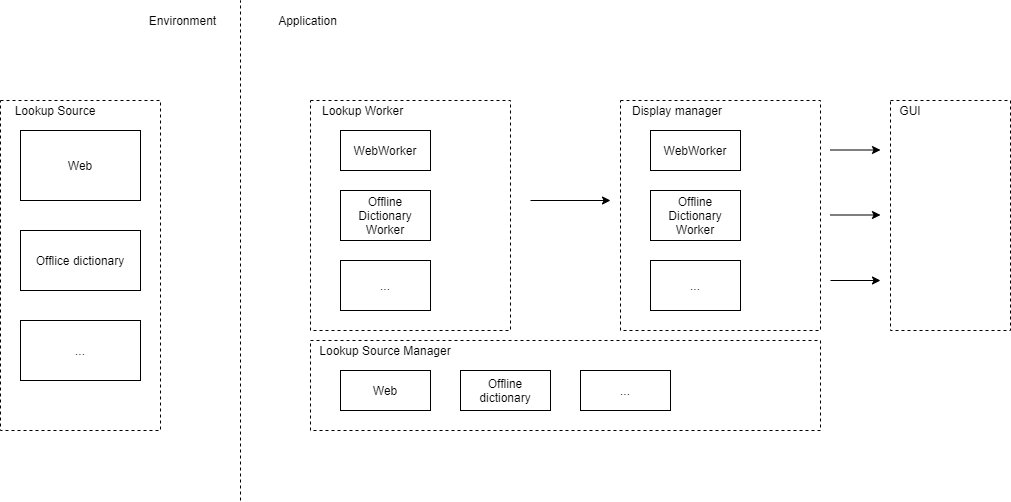

The diagram above was exported from draw.io. Its source (the exported page's mxGraphModel, read from the mxfile embedded in the PNG):
<mxGraphModel dx="813" dy="575" grid="1" gridSize="10" guides="1" tooltips="1" connect="1" arrows="1" fold="1" page="1" pageScale="1" pageWidth="850" pageHeight="1100" math="0" shadow="0">
  <root>
    <mxCell id="0" />
    <mxCell id="1" parent="0" />
    <mxCell id="3" value="" style="rounded=0;whiteSpace=wrap;html=1;dashed=1;" vertex="1" parent="1">
      <mxGeometry x="120" y="140" width="160" height="330" as="geometry" />
    </mxCell>
    <mxCell id="7" value="" style="rounded=0;whiteSpace=wrap;html=1;dashed=1;" vertex="1" parent="1">
      <mxGeometry x="430" y="380" width="510" height="90" as="geometry" />
    </mxCell>
    <mxCell id="2" value="Web" style="rounded=0;whiteSpace=wrap;html=1;" vertex="1" parent="1">
      <mxGeometry x="460" y="410" width="90" height="40" as="geometry" />
    </mxCell>
    <mxCell id="4" value="Offlice dictionary" style="rounded=0;whiteSpace=wrap;html=1;" vertex="1" parent="1">
      <mxGeometry x="140" y="270" width="120" height="60" as="geometry" />
    </mxCell>
    <mxCell id="5" value="..." style="rounded=0;whiteSpace=wrap;html=1;" vertex="1" parent="1">
      <mxGeometry x="140" y="360" width="120" height="60" as="geometry" />
    </mxCell>
    <mxCell id="6" value="Lookup Source" style="text;html=1;strokeColor=none;fillColor=none;align=center;verticalAlign=middle;whiteSpace=wrap;rounded=0;dashed=1;" vertex="1" parent="1">
      <mxGeometry x="120" y="140" width="110" height="20" as="geometry" />
    </mxCell>
    <mxCell id="8" value="Lookup Source Manager" style="text;html=1;strokeColor=none;fillColor=none;align=center;verticalAlign=middle;whiteSpace=wrap;rounded=0;dashed=1;" vertex="1" parent="1">
      <mxGeometry x="430" y="380" width="150" height="20" as="geometry" />
    </mxCell>
    <mxCell id="10" value="Offline dictionary" style="rounded=0;whiteSpace=wrap;html=1;" vertex="1" parent="1">
      <mxGeometry x="580" y="410" width="90" height="40" as="geometry" />
    </mxCell>
    <mxCell id="11" value="..." style="rounded=0;whiteSpace=wrap;html=1;" vertex="1" parent="1">
      <mxGeometry x="700" y="410" width="90" height="40" as="geometry" />
    </mxCell>
    <mxCell id="12" value="" style="rounded=0;whiteSpace=wrap;html=1;dashed=1;" vertex="1" parent="1">
      <mxGeometry x="430" y="140" width="200" height="230" as="geometry" />
    </mxCell>
    <mxCell id="13" value="Lookup Worker" style="text;html=1;strokeColor=none;fillColor=none;align=left;verticalAlign=middle;whiteSpace=wrap;rounded=0;dashed=1;" vertex="1" parent="1">
      <mxGeometry x="440" y="140" width="150" height="20" as="geometry" />
    </mxCell>
    <mxCell id="14" value="WebWorker" style="rounded=0;whiteSpace=wrap;html=1;" vertex="1" parent="1">
      <mxGeometry x="460" y="170" width="90" height="40" as="geometry" />
    </mxCell>
    <mxCell id="15" value="Offline Dictionary Worker" style="rounded=0;whiteSpace=wrap;html=1;" vertex="1" parent="1">
      <mxGeometry x="460" y="230" width="90" height="50" as="geometry" />
    </mxCell>
    <mxCell id="16" value="..." style="rounded=0;whiteSpace=wrap;html=1;" vertex="1" parent="1">
      <mxGeometry x="460" y="300" width="90" height="50" as="geometry" />
    </mxCell>
    <mxCell id="17" value="" style="rounded=0;whiteSpace=wrap;html=1;dashed=1;" vertex="1" parent="1">
      <mxGeometry x="740" y="140" width="200" height="230" as="geometry" />
    </mxCell>
    <mxCell id="18" value="Display manager" style="text;html=1;strokeColor=none;fillColor=none;align=left;verticalAlign=middle;whiteSpace=wrap;rounded=0;dashed=1;" vertex="1" parent="1">
      <mxGeometry x="750" y="140" width="150" height="20" as="geometry" />
    </mxCell>
    <mxCell id="19" value="WebWorker" style="rounded=0;whiteSpace=wrap;html=1;" vertex="1" parent="1">
      <mxGeometry x="770" y="170" width="90" height="40" as="geometry" />
    </mxCell>
    <mxCell id="20" value="Offline Dictionary Worker" style="rounded=0;whiteSpace=wrap;html=1;" vertex="1" parent="1">
      <mxGeometry x="770" y="230" width="90" height="50" as="geometry" />
    </mxCell>
    <mxCell id="21" value="..." style="rounded=0;whiteSpace=wrap;html=1;" vertex="1" parent="1">
      <mxGeometry x="770" y="300" width="90" height="50" as="geometry" />
    </mxCell>
    <mxCell id="22" value="" style="endArrow=classic;html=1;" edge="1" parent="1">
      <mxGeometry width="50" height="50" relative="1" as="geometry">
        <mxPoint x="650" y="240" as="sourcePoint" />
        <mxPoint x="730" y="240" as="targetPoint" />
      </mxGeometry>
    </mxCell>
    <mxCell id="27" value="Web" style="rounded=0;whiteSpace=wrap;html=1;" vertex="1" parent="1">
      <mxGeometry x="140" y="170" width="120" height="70" as="geometry" />
    </mxCell>
    <mxCell id="28" value="" style="endArrow=none;dashed=1;html=1;" edge="1" parent="1">
      <mxGeometry width="50" height="50" relative="1" as="geometry">
        <mxPoint x="360" y="540" as="sourcePoint" />
        <mxPoint x="360" y="40" as="targetPoint" />
      </mxGeometry>
    </mxCell>
    <mxCell id="29" value="Application" style="text;html=1;strokeColor=none;fillColor=none;align=center;verticalAlign=middle;whiteSpace=wrap;rounded=0;dashed=1;" vertex="1" parent="1">
      <mxGeometry x="385" y="50" width="85" height="20" as="geometry" />
    </mxCell>
    <mxCell id="30" value="Environment" style="text;html=1;strokeColor=none;fillColor=none;align=center;verticalAlign=middle;whiteSpace=wrap;rounded=0;dashed=1;" vertex="1" parent="1">
      <mxGeometry x="260" y="50" width="85" height="20" as="geometry" />
    </mxCell>
    <mxCell id="31" value="" style="rounded=0;whiteSpace=wrap;html=1;dashed=1;align=left;" vertex="1" parent="1">
      <mxGeometry x="1010" y="140" width="120" height="230" as="geometry" />
    </mxCell>
    <mxCell id="32" value="GUI" style="text;html=1;strokeColor=none;fillColor=none;align=center;verticalAlign=middle;whiteSpace=wrap;rounded=0;dashed=1;" vertex="1" parent="1">
      <mxGeometry x="1010" y="140" width="40" height="20" as="geometry" />
    </mxCell>
    <mxCell id="33" value="" style="endArrow=classic;html=1;" edge="1" parent="1">
      <mxGeometry width="50" height="50" relative="1" as="geometry">
        <mxPoint x="950" y="254.5" as="sourcePoint" />
        <mxPoint x="1000" y="254.5" as="targetPoint" />
      </mxGeometry>
    </mxCell>
    <mxCell id="34" value="" style="endArrow=classic;html=1;" edge="1" parent="1">
      <mxGeometry width="50" height="50" relative="1" as="geometry">
        <mxPoint x="950" y="189.5" as="sourcePoint" />
        <mxPoint x="1000" y="189.5" as="targetPoint" />
      </mxGeometry>
    </mxCell>
    <mxCell id="35" value="" style="endArrow=classic;html=1;" edge="1" parent="1">
      <mxGeometry width="50" height="50" relative="1" as="geometry">
        <mxPoint x="950" y="320" as="sourcePoint" />
        <mxPoint x="1000" y="320" as="targetPoint" />
      </mxGeometry>
    </mxCell>
  </root>
</mxGraphModel>